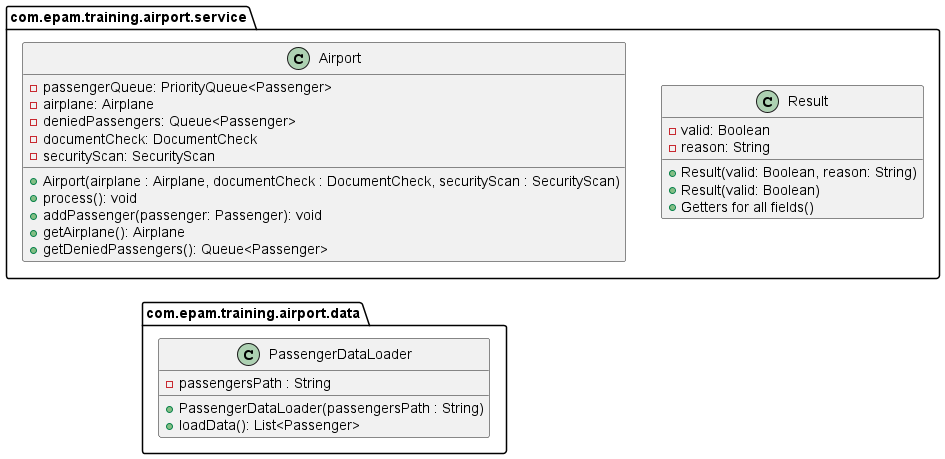

The diagram above was rendered by PlantUML. Its source (embedded in the PNG):
@startuml
package com.epam.training.airport.service{
class Airport{
    -passengerQueue: PriorityQueue<Passenger>
    -airplane: Airplane
    -deniedPassengers: Queue<Passenger>
    -documentCheck: DocumentCheck
    -securityScan: SecurityScan

    +Airport(airplane : Airplane, documentCheck : DocumentCheck, securityScan : SecurityScan)
    +process(): void
    +addPassenger(passenger: Passenger): void
    +getAirplane(): Airplane
    +getDeniedPassengers(): Queue<Passenger>
}

class Result {
    -valid: Boolean
    -reason: String
    +Result(valid: Boolean, reason: String)
    +Result(valid: Boolean)
    +Getters for all fields()
}

}

package com.epam.training.airport.data{
class PassengerDataLoader{
    -passengersPath : String
    +PassengerDataLoader(passengersPath : String)
    +loadData(): List<Passenger>
}
}
'relations
Airport -right[hidden]-> Result
PassengerDataLoader -up[hidden]-> Airport
'
@enduml